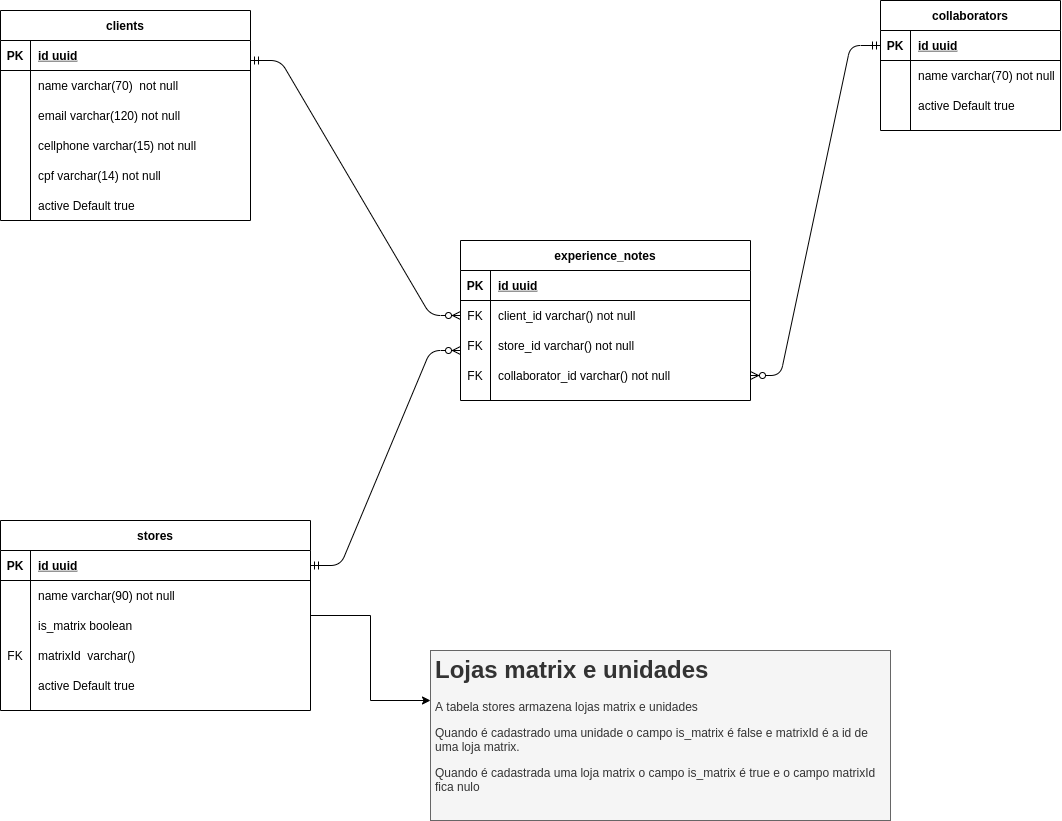

The diagram above was exported from draw.io. Its source (the exported page's mxGraphModel, read from the mxfile embedded in the PNG):
<mxGraphModel dx="3430" dy="1155" grid="1" gridSize="10" guides="1" tooltips="1" connect="1" arrows="1" fold="1" page="1" pageScale="1" pageWidth="827" pageHeight="1169" math="0" shadow="0">
  <root>
    <mxCell id="0" />
    <mxCell id="1" parent="0" />
    <mxCell id="gdLYwU7eXAhtpBEww70Q-1" value="clients" style="shape=table;startSize=30;container=1;collapsible=1;childLayout=tableLayout;fixedRows=1;rowLines=0;fontStyle=1;align=center;resizeLast=1;" vertex="1" parent="1">
      <mxGeometry x="-80" y="80" width="250" height="210" as="geometry" />
    </mxCell>
    <mxCell id="gdLYwU7eXAhtpBEww70Q-2" value="" style="shape=partialRectangle;collapsible=0;dropTarget=0;pointerEvents=0;fillColor=none;top=0;left=0;bottom=1;right=0;points=[[0,0.5],[1,0.5]];portConstraint=eastwest;" vertex="1" parent="gdLYwU7eXAhtpBEww70Q-1">
      <mxGeometry y="30" width="250" height="30" as="geometry" />
    </mxCell>
    <mxCell id="gdLYwU7eXAhtpBEww70Q-3" value="PK" style="shape=partialRectangle;connectable=0;fillColor=none;top=0;left=0;bottom=0;right=0;fontStyle=1;overflow=hidden;" vertex="1" parent="gdLYwU7eXAhtpBEww70Q-2">
      <mxGeometry width="30" height="30" as="geometry" />
    </mxCell>
    <mxCell id="gdLYwU7eXAhtpBEww70Q-4" value="id uuid" style="shape=partialRectangle;connectable=0;fillColor=none;top=0;left=0;bottom=0;right=0;align=left;spacingLeft=6;fontStyle=5;overflow=hidden;" vertex="1" parent="gdLYwU7eXAhtpBEww70Q-2">
      <mxGeometry x="30" width="220" height="30" as="geometry" />
    </mxCell>
    <mxCell id="gdLYwU7eXAhtpBEww70Q-5" value="" style="shape=partialRectangle;collapsible=0;dropTarget=0;pointerEvents=0;fillColor=none;top=0;left=0;bottom=0;right=0;points=[[0,0.5],[1,0.5]];portConstraint=eastwest;" vertex="1" parent="gdLYwU7eXAhtpBEww70Q-1">
      <mxGeometry y="60" width="250" height="30" as="geometry" />
    </mxCell>
    <mxCell id="gdLYwU7eXAhtpBEww70Q-6" value="" style="shape=partialRectangle;connectable=0;fillColor=none;top=0;left=0;bottom=0;right=0;editable=1;overflow=hidden;" vertex="1" parent="gdLYwU7eXAhtpBEww70Q-5">
      <mxGeometry width="30" height="30" as="geometry" />
    </mxCell>
    <mxCell id="gdLYwU7eXAhtpBEww70Q-7" value="name varchar(70)  not null" style="shape=partialRectangle;connectable=0;fillColor=none;top=0;left=0;bottom=0;right=0;align=left;spacingLeft=6;overflow=hidden;" vertex="1" parent="gdLYwU7eXAhtpBEww70Q-5">
      <mxGeometry x="30" width="220" height="30" as="geometry" />
    </mxCell>
    <mxCell id="gdLYwU7eXAhtpBEww70Q-8" value="" style="shape=partialRectangle;collapsible=0;dropTarget=0;pointerEvents=0;fillColor=none;top=0;left=0;bottom=0;right=0;points=[[0,0.5],[1,0.5]];portConstraint=eastwest;" vertex="1" parent="gdLYwU7eXAhtpBEww70Q-1">
      <mxGeometry y="90" width="250" height="30" as="geometry" />
    </mxCell>
    <mxCell id="gdLYwU7eXAhtpBEww70Q-9" value="" style="shape=partialRectangle;connectable=0;fillColor=none;top=0;left=0;bottom=0;right=0;editable=1;overflow=hidden;" vertex="1" parent="gdLYwU7eXAhtpBEww70Q-8">
      <mxGeometry width="30" height="30" as="geometry" />
    </mxCell>
    <mxCell id="gdLYwU7eXAhtpBEww70Q-10" value="email varchar(120) not null" style="shape=partialRectangle;connectable=0;fillColor=none;top=0;left=0;bottom=0;right=0;align=left;spacingLeft=6;overflow=hidden;" vertex="1" parent="gdLYwU7eXAhtpBEww70Q-8">
      <mxGeometry x="30" width="220" height="30" as="geometry" />
    </mxCell>
    <mxCell id="gdLYwU7eXAhtpBEww70Q-11" value="" style="shape=partialRectangle;collapsible=0;dropTarget=0;pointerEvents=0;fillColor=none;top=0;left=0;bottom=0;right=0;points=[[0,0.5],[1,0.5]];portConstraint=eastwest;" vertex="1" parent="gdLYwU7eXAhtpBEww70Q-1">
      <mxGeometry y="120" width="250" height="30" as="geometry" />
    </mxCell>
    <mxCell id="gdLYwU7eXAhtpBEww70Q-12" value="" style="shape=partialRectangle;connectable=0;fillColor=none;top=0;left=0;bottom=0;right=0;editable=1;overflow=hidden;" vertex="1" parent="gdLYwU7eXAhtpBEww70Q-11">
      <mxGeometry width="30" height="30" as="geometry" />
    </mxCell>
    <mxCell id="gdLYwU7eXAhtpBEww70Q-13" value="cellphone varchar(15) not null" style="shape=partialRectangle;connectable=0;fillColor=none;top=0;left=0;bottom=0;right=0;align=left;spacingLeft=6;overflow=hidden;" vertex="1" parent="gdLYwU7eXAhtpBEww70Q-11">
      <mxGeometry x="30" width="220" height="30" as="geometry" />
    </mxCell>
    <mxCell id="gdLYwU7eXAhtpBEww70Q-53" value="" style="shape=partialRectangle;collapsible=0;dropTarget=0;pointerEvents=0;fillColor=none;top=0;left=0;bottom=0;right=0;points=[[0,0.5],[1,0.5]];portConstraint=eastwest;" vertex="1" parent="gdLYwU7eXAhtpBEww70Q-1">
      <mxGeometry y="150" width="250" height="30" as="geometry" />
    </mxCell>
    <mxCell id="gdLYwU7eXAhtpBEww70Q-54" value="" style="shape=partialRectangle;connectable=0;fillColor=none;top=0;left=0;bottom=0;right=0;editable=1;overflow=hidden;" vertex="1" parent="gdLYwU7eXAhtpBEww70Q-53">
      <mxGeometry width="30" height="30" as="geometry" />
    </mxCell>
    <mxCell id="gdLYwU7eXAhtpBEww70Q-55" value="cpf varchar(14) not null" style="shape=partialRectangle;connectable=0;fillColor=none;top=0;left=0;bottom=0;right=0;align=left;spacingLeft=6;overflow=hidden;" vertex="1" parent="gdLYwU7eXAhtpBEww70Q-53">
      <mxGeometry x="30" width="220" height="30" as="geometry" />
    </mxCell>
    <mxCell id="gdLYwU7eXAhtpBEww70Q-59" value="" style="shape=partialRectangle;collapsible=0;dropTarget=0;pointerEvents=0;fillColor=none;top=0;left=0;bottom=0;right=0;points=[[0,0.5],[1,0.5]];portConstraint=eastwest;" vertex="1" parent="gdLYwU7eXAhtpBEww70Q-1">
      <mxGeometry y="180" width="250" height="30" as="geometry" />
    </mxCell>
    <mxCell id="gdLYwU7eXAhtpBEww70Q-60" value="" style="shape=partialRectangle;connectable=0;fillColor=none;top=0;left=0;bottom=0;right=0;editable=1;overflow=hidden;" vertex="1" parent="gdLYwU7eXAhtpBEww70Q-59">
      <mxGeometry width="30" height="30" as="geometry" />
    </mxCell>
    <mxCell id="gdLYwU7eXAhtpBEww70Q-61" value="active Default true" style="shape=partialRectangle;connectable=0;fillColor=none;top=0;left=0;bottom=0;right=0;align=left;spacingLeft=6;overflow=hidden;" vertex="1" parent="gdLYwU7eXAhtpBEww70Q-59">
      <mxGeometry x="30" width="220" height="30" as="geometry" />
    </mxCell>
    <mxCell id="gdLYwU7eXAhtpBEww70Q-14" value="collaborators" style="shape=table;startSize=30;container=1;collapsible=1;childLayout=tableLayout;fixedRows=1;rowLines=0;fontStyle=1;align=center;resizeLast=1;" vertex="1" parent="1">
      <mxGeometry x="800" y="70" width="180" height="130" as="geometry" />
    </mxCell>
    <mxCell id="gdLYwU7eXAhtpBEww70Q-15" value="" style="shape=partialRectangle;collapsible=0;dropTarget=0;pointerEvents=0;fillColor=none;top=0;left=0;bottom=1;right=0;points=[[0,0.5],[1,0.5]];portConstraint=eastwest;" vertex="1" parent="gdLYwU7eXAhtpBEww70Q-14">
      <mxGeometry y="30" width="180" height="30" as="geometry" />
    </mxCell>
    <mxCell id="gdLYwU7eXAhtpBEww70Q-16" value="PK" style="shape=partialRectangle;connectable=0;fillColor=none;top=0;left=0;bottom=0;right=0;fontStyle=1;overflow=hidden;" vertex="1" parent="gdLYwU7eXAhtpBEww70Q-15">
      <mxGeometry width="30" height="30" as="geometry" />
    </mxCell>
    <mxCell id="gdLYwU7eXAhtpBEww70Q-17" value="id uuid" style="shape=partialRectangle;connectable=0;fillColor=none;top=0;left=0;bottom=0;right=0;align=left;spacingLeft=6;fontStyle=5;overflow=hidden;" vertex="1" parent="gdLYwU7eXAhtpBEww70Q-15">
      <mxGeometry x="30" width="150" height="30" as="geometry" />
    </mxCell>
    <mxCell id="gdLYwU7eXAhtpBEww70Q-18" value="" style="shape=partialRectangle;collapsible=0;dropTarget=0;pointerEvents=0;fillColor=none;top=0;left=0;bottom=0;right=0;points=[[0,0.5],[1,0.5]];portConstraint=eastwest;" vertex="1" parent="gdLYwU7eXAhtpBEww70Q-14">
      <mxGeometry y="60" width="180" height="30" as="geometry" />
    </mxCell>
    <mxCell id="gdLYwU7eXAhtpBEww70Q-19" value="" style="shape=partialRectangle;connectable=0;fillColor=none;top=0;left=0;bottom=0;right=0;editable=1;overflow=hidden;" vertex="1" parent="gdLYwU7eXAhtpBEww70Q-18">
      <mxGeometry width="30" height="30" as="geometry" />
    </mxCell>
    <mxCell id="gdLYwU7eXAhtpBEww70Q-20" value="name varchar(70) not null" style="shape=partialRectangle;connectable=0;fillColor=none;top=0;left=0;bottom=0;right=0;align=left;spacingLeft=6;overflow=hidden;" vertex="1" parent="gdLYwU7eXAhtpBEww70Q-18">
      <mxGeometry x="30" width="150" height="30" as="geometry" />
    </mxCell>
    <mxCell id="gdLYwU7eXAhtpBEww70Q-62" value="" style="shape=partialRectangle;collapsible=0;dropTarget=0;pointerEvents=0;fillColor=none;top=0;left=0;bottom=0;right=0;points=[[0,0.5],[1,0.5]];portConstraint=eastwest;" vertex="1" parent="gdLYwU7eXAhtpBEww70Q-14">
      <mxGeometry y="90" width="180" height="30" as="geometry" />
    </mxCell>
    <mxCell id="gdLYwU7eXAhtpBEww70Q-63" value="" style="shape=partialRectangle;connectable=0;fillColor=none;top=0;left=0;bottom=0;right=0;editable=1;overflow=hidden;" vertex="1" parent="gdLYwU7eXAhtpBEww70Q-62">
      <mxGeometry width="30" height="30" as="geometry" />
    </mxCell>
    <mxCell id="gdLYwU7eXAhtpBEww70Q-64" value="active Default true" style="shape=partialRectangle;connectable=0;fillColor=none;top=0;left=0;bottom=0;right=0;align=left;spacingLeft=6;overflow=hidden;" vertex="1" parent="gdLYwU7eXAhtpBEww70Q-62">
      <mxGeometry x="30" width="150" height="30" as="geometry" />
    </mxCell>
    <mxCell id="gdLYwU7eXAhtpBEww70Q-69" style="edgeStyle=orthogonalEdgeStyle;rounded=0;orthogonalLoop=1;jettySize=auto;html=1;" edge="1" parent="1" source="gdLYwU7eXAhtpBEww70Q-27">
      <mxGeometry relative="1" as="geometry">
        <mxPoint x="350" y="770" as="targetPoint" />
      </mxGeometry>
    </mxCell>
    <mxCell id="gdLYwU7eXAhtpBEww70Q-27" value="stores" style="shape=table;startSize=30;container=1;collapsible=1;childLayout=tableLayout;fixedRows=1;rowLines=0;fontStyle=1;align=center;resizeLast=1;" vertex="1" parent="1">
      <mxGeometry x="-80" y="590" width="310" height="190" as="geometry" />
    </mxCell>
    <mxCell id="gdLYwU7eXAhtpBEww70Q-28" value="" style="shape=partialRectangle;collapsible=0;dropTarget=0;pointerEvents=0;fillColor=none;top=0;left=0;bottom=1;right=0;points=[[0,0.5],[1,0.5]];portConstraint=eastwest;" vertex="1" parent="gdLYwU7eXAhtpBEww70Q-27">
      <mxGeometry y="30" width="310" height="30" as="geometry" />
    </mxCell>
    <mxCell id="gdLYwU7eXAhtpBEww70Q-29" value="PK" style="shape=partialRectangle;connectable=0;fillColor=none;top=0;left=0;bottom=0;right=0;fontStyle=1;overflow=hidden;" vertex="1" parent="gdLYwU7eXAhtpBEww70Q-28">
      <mxGeometry width="30" height="30" as="geometry" />
    </mxCell>
    <mxCell id="gdLYwU7eXAhtpBEww70Q-30" value="id uuid" style="shape=partialRectangle;connectable=0;fillColor=none;top=0;left=0;bottom=0;right=0;align=left;spacingLeft=6;fontStyle=5;overflow=hidden;" vertex="1" parent="gdLYwU7eXAhtpBEww70Q-28">
      <mxGeometry x="30" width="280" height="30" as="geometry" />
    </mxCell>
    <mxCell id="gdLYwU7eXAhtpBEww70Q-31" value="" style="shape=partialRectangle;collapsible=0;dropTarget=0;pointerEvents=0;fillColor=none;top=0;left=0;bottom=0;right=0;points=[[0,0.5],[1,0.5]];portConstraint=eastwest;" vertex="1" parent="gdLYwU7eXAhtpBEww70Q-27">
      <mxGeometry y="60" width="310" height="30" as="geometry" />
    </mxCell>
    <mxCell id="gdLYwU7eXAhtpBEww70Q-32" value="" style="shape=partialRectangle;connectable=0;fillColor=none;top=0;left=0;bottom=0;right=0;editable=1;overflow=hidden;" vertex="1" parent="gdLYwU7eXAhtpBEww70Q-31">
      <mxGeometry width="30" height="30" as="geometry" />
    </mxCell>
    <mxCell id="gdLYwU7eXAhtpBEww70Q-33" value="name varchar(90) not null" style="shape=partialRectangle;connectable=0;fillColor=none;top=0;left=0;bottom=0;right=0;align=left;spacingLeft=6;overflow=hidden;" vertex="1" parent="gdLYwU7eXAhtpBEww70Q-31">
      <mxGeometry x="30" width="280" height="30" as="geometry" />
    </mxCell>
    <mxCell id="gdLYwU7eXAhtpBEww70Q-34" value="" style="shape=partialRectangle;collapsible=0;dropTarget=0;pointerEvents=0;fillColor=none;top=0;left=0;bottom=0;right=0;points=[[0,0.5],[1,0.5]];portConstraint=eastwest;" vertex="1" parent="gdLYwU7eXAhtpBEww70Q-27">
      <mxGeometry y="90" width="310" height="30" as="geometry" />
    </mxCell>
    <mxCell id="gdLYwU7eXAhtpBEww70Q-35" value="" style="shape=partialRectangle;connectable=0;fillColor=none;top=0;left=0;bottom=0;right=0;editable=1;overflow=hidden;" vertex="1" parent="gdLYwU7eXAhtpBEww70Q-34">
      <mxGeometry width="30" height="30" as="geometry" />
    </mxCell>
    <mxCell id="gdLYwU7eXAhtpBEww70Q-36" value="is_matrix boolean " style="shape=partialRectangle;connectable=0;fillColor=none;top=0;left=0;bottom=0;right=0;align=left;spacingLeft=6;overflow=hidden;" vertex="1" parent="gdLYwU7eXAhtpBEww70Q-34">
      <mxGeometry x="30" width="280" height="30" as="geometry" />
    </mxCell>
    <mxCell id="gdLYwU7eXAhtpBEww70Q-37" value="" style="shape=partialRectangle;collapsible=0;dropTarget=0;pointerEvents=0;fillColor=none;top=0;left=0;bottom=0;right=0;points=[[0,0.5],[1,0.5]];portConstraint=eastwest;" vertex="1" parent="gdLYwU7eXAhtpBEww70Q-27">
      <mxGeometry y="120" width="310" height="30" as="geometry" />
    </mxCell>
    <mxCell id="gdLYwU7eXAhtpBEww70Q-38" value="FK" style="shape=partialRectangle;connectable=0;fillColor=none;top=0;left=0;bottom=0;right=0;editable=1;overflow=hidden;" vertex="1" parent="gdLYwU7eXAhtpBEww70Q-37">
      <mxGeometry width="30" height="30" as="geometry" />
    </mxCell>
    <mxCell id="gdLYwU7eXAhtpBEww70Q-39" value="matrixId  varchar()" style="shape=partialRectangle;connectable=0;fillColor=none;top=0;left=0;bottom=0;right=0;align=left;spacingLeft=6;overflow=hidden;" vertex="1" parent="gdLYwU7eXAhtpBEww70Q-37">
      <mxGeometry x="30" width="280" height="30" as="geometry" />
    </mxCell>
    <mxCell id="gdLYwU7eXAhtpBEww70Q-56" value="" style="shape=partialRectangle;collapsible=0;dropTarget=0;pointerEvents=0;fillColor=none;top=0;left=0;bottom=0;right=0;points=[[0,0.5],[1,0.5]];portConstraint=eastwest;" vertex="1" parent="gdLYwU7eXAhtpBEww70Q-27">
      <mxGeometry y="150" width="310" height="30" as="geometry" />
    </mxCell>
    <mxCell id="gdLYwU7eXAhtpBEww70Q-57" value="" style="shape=partialRectangle;connectable=0;fillColor=none;top=0;left=0;bottom=0;right=0;editable=1;overflow=hidden;" vertex="1" parent="gdLYwU7eXAhtpBEww70Q-56">
      <mxGeometry width="30" height="30" as="geometry" />
    </mxCell>
    <mxCell id="gdLYwU7eXAhtpBEww70Q-58" value="active Default true" style="shape=partialRectangle;connectable=0;fillColor=none;top=0;left=0;bottom=0;right=0;align=left;spacingLeft=6;overflow=hidden;" vertex="1" parent="gdLYwU7eXAhtpBEww70Q-56">
      <mxGeometry x="30" width="280" height="30" as="geometry" />
    </mxCell>
    <mxCell id="gdLYwU7eXAhtpBEww70Q-40" value="experience_notes" style="shape=table;startSize=30;container=1;collapsible=1;childLayout=tableLayout;fixedRows=1;rowLines=0;fontStyle=1;align=center;resizeLast=1;" vertex="1" parent="1">
      <mxGeometry x="380" y="310" width="290" height="160" as="geometry" />
    </mxCell>
    <mxCell id="gdLYwU7eXAhtpBEww70Q-41" value="" style="shape=partialRectangle;collapsible=0;dropTarget=0;pointerEvents=0;fillColor=none;top=0;left=0;bottom=1;right=0;points=[[0,0.5],[1,0.5]];portConstraint=eastwest;" vertex="1" parent="gdLYwU7eXAhtpBEww70Q-40">
      <mxGeometry y="30" width="290" height="30" as="geometry" />
    </mxCell>
    <mxCell id="gdLYwU7eXAhtpBEww70Q-42" value="PK" style="shape=partialRectangle;connectable=0;fillColor=none;top=0;left=0;bottom=0;right=0;fontStyle=1;overflow=hidden;" vertex="1" parent="gdLYwU7eXAhtpBEww70Q-41">
      <mxGeometry width="30" height="30" as="geometry" />
    </mxCell>
    <mxCell id="gdLYwU7eXAhtpBEww70Q-43" value="id uuid" style="shape=partialRectangle;connectable=0;fillColor=none;top=0;left=0;bottom=0;right=0;align=left;spacingLeft=6;fontStyle=5;overflow=hidden;" vertex="1" parent="gdLYwU7eXAhtpBEww70Q-41">
      <mxGeometry x="30" width="260" height="30" as="geometry" />
    </mxCell>
    <mxCell id="gdLYwU7eXAhtpBEww70Q-44" value="" style="shape=partialRectangle;collapsible=0;dropTarget=0;pointerEvents=0;fillColor=none;top=0;left=0;bottom=0;right=0;points=[[0,0.5],[1,0.5]];portConstraint=eastwest;" vertex="1" parent="gdLYwU7eXAhtpBEww70Q-40">
      <mxGeometry y="60" width="290" height="30" as="geometry" />
    </mxCell>
    <mxCell id="gdLYwU7eXAhtpBEww70Q-45" value="FK" style="shape=partialRectangle;connectable=0;fillColor=none;top=0;left=0;bottom=0;right=0;editable=1;overflow=hidden;" vertex="1" parent="gdLYwU7eXAhtpBEww70Q-44">
      <mxGeometry width="30" height="30" as="geometry" />
    </mxCell>
    <mxCell id="gdLYwU7eXAhtpBEww70Q-46" value="client_id varchar() not null" style="shape=partialRectangle;connectable=0;fillColor=none;top=0;left=0;bottom=0;right=0;align=left;spacingLeft=6;overflow=hidden;" vertex="1" parent="gdLYwU7eXAhtpBEww70Q-44">
      <mxGeometry x="30" width="260" height="30" as="geometry" />
    </mxCell>
    <mxCell id="gdLYwU7eXAhtpBEww70Q-47" value="" style="shape=partialRectangle;collapsible=0;dropTarget=0;pointerEvents=0;fillColor=none;top=0;left=0;bottom=0;right=0;points=[[0,0.5],[1,0.5]];portConstraint=eastwest;" vertex="1" parent="gdLYwU7eXAhtpBEww70Q-40">
      <mxGeometry y="90" width="290" height="30" as="geometry" />
    </mxCell>
    <mxCell id="gdLYwU7eXAhtpBEww70Q-48" value="FK" style="shape=partialRectangle;connectable=0;fillColor=none;top=0;left=0;bottom=0;right=0;editable=1;overflow=hidden;" vertex="1" parent="gdLYwU7eXAhtpBEww70Q-47">
      <mxGeometry width="30" height="30" as="geometry" />
    </mxCell>
    <mxCell id="gdLYwU7eXAhtpBEww70Q-49" value="store_id varchar() not null" style="shape=partialRectangle;connectable=0;fillColor=none;top=0;left=0;bottom=0;right=0;align=left;spacingLeft=6;overflow=hidden;" vertex="1" parent="gdLYwU7eXAhtpBEww70Q-47">
      <mxGeometry x="30" width="260" height="30" as="geometry" />
    </mxCell>
    <mxCell id="gdLYwU7eXAhtpBEww70Q-50" value="" style="shape=partialRectangle;collapsible=0;dropTarget=0;pointerEvents=0;fillColor=none;top=0;left=0;bottom=0;right=0;points=[[0,0.5],[1,0.5]];portConstraint=eastwest;" vertex="1" parent="gdLYwU7eXAhtpBEww70Q-40">
      <mxGeometry y="120" width="290" height="30" as="geometry" />
    </mxCell>
    <mxCell id="gdLYwU7eXAhtpBEww70Q-51" value="FK" style="shape=partialRectangle;connectable=0;fillColor=none;top=0;left=0;bottom=0;right=0;editable=1;overflow=hidden;" vertex="1" parent="gdLYwU7eXAhtpBEww70Q-50">
      <mxGeometry width="30" height="30" as="geometry" />
    </mxCell>
    <mxCell id="gdLYwU7eXAhtpBEww70Q-52" value="collaborator_id varchar() not null" style="shape=partialRectangle;connectable=0;fillColor=none;top=0;left=0;bottom=0;right=0;align=left;spacingLeft=6;overflow=hidden;" vertex="1" parent="gdLYwU7eXAhtpBEww70Q-50">
      <mxGeometry x="30" width="260" height="30" as="geometry" />
    </mxCell>
    <mxCell id="gdLYwU7eXAhtpBEww70Q-65" value="" style="edgeStyle=entityRelationEdgeStyle;fontSize=12;html=1;endArrow=ERzeroToMany;startArrow=ERmandOne;entryX=0;entryY=0.5;entryDx=0;entryDy=0;" edge="1" parent="1" target="gdLYwU7eXAhtpBEww70Q-44">
      <mxGeometry width="100" height="100" relative="1" as="geometry">
        <mxPoint x="170" y="130" as="sourcePoint" />
        <mxPoint x="270" y="30" as="targetPoint" />
      </mxGeometry>
    </mxCell>
    <mxCell id="gdLYwU7eXAhtpBEww70Q-66" value="" style="edgeStyle=entityRelationEdgeStyle;fontSize=12;html=1;endArrow=ERzeroToMany;startArrow=ERmandOne;exitX=0;exitY=0.5;exitDx=0;exitDy=0;" edge="1" parent="1" source="gdLYwU7eXAhtpBEww70Q-15" target="gdLYwU7eXAhtpBEww70Q-50">
      <mxGeometry width="100" height="100" relative="1" as="geometry">
        <mxPoint x="630" y="110" as="sourcePoint" />
        <mxPoint x="840" y="365" as="targetPoint" />
      </mxGeometry>
    </mxCell>
    <mxCell id="gdLYwU7eXAhtpBEww70Q-67" value="" style="edgeStyle=entityRelationEdgeStyle;fontSize=12;html=1;endArrow=ERzeroToMany;startArrow=ERmandOne;exitX=1;exitY=0.5;exitDx=0;exitDy=0;" edge="1" parent="1" source="gdLYwU7eXAhtpBEww70Q-28">
      <mxGeometry width="100" height="100" relative="1" as="geometry">
        <mxPoint x="280" y="510" as="sourcePoint" />
        <mxPoint x="380" y="420" as="targetPoint" />
      </mxGeometry>
    </mxCell>
    <mxCell id="gdLYwU7eXAhtpBEww70Q-68" value="&lt;h1&gt;Lojas matrix e unidades&lt;/h1&gt;&lt;p&gt;A tabela stores armazena lojas matrix e unidades&lt;/p&gt;&lt;p&gt;Quando é cadastrado uma unidade o campo is_matrix é false e matrixId é a id de uma loja matrix.&lt;/p&gt;&lt;p&gt;Quando é cadastrada uma loja matrix o campo is_matrix é true e o campo matrixId fica nulo&lt;/p&gt;&lt;p&gt;&lt;br&gt;&lt;/p&gt;" style="text;html=1;strokeColor=#666666;fillColor=#f5f5f5;spacing=5;spacingTop=-20;whiteSpace=wrap;overflow=hidden;rounded=0;fontColor=#333333;" vertex="1" parent="1">
      <mxGeometry x="350" y="720" width="460" height="170" as="geometry" />
    </mxCell>
  </root>
</mxGraphModel>